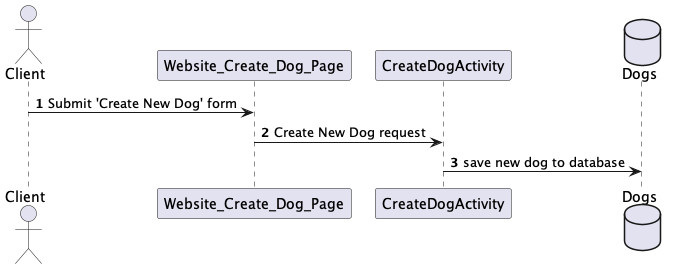

The diagram above was rendered by PlantUML. Its source (embedded in the PNG):
@startuml
'https://plantuml.com/sequence-diagram

autonumber
actor Client


Client -> Website_Create_Dog_Page : Submit 'Create New Dog' form
Website_Create_Dog_Page -> CreateDogActivity : Create New Dog request

database Dogs
CreateDogActivity -> Dogs : save new dog to database

@enduml